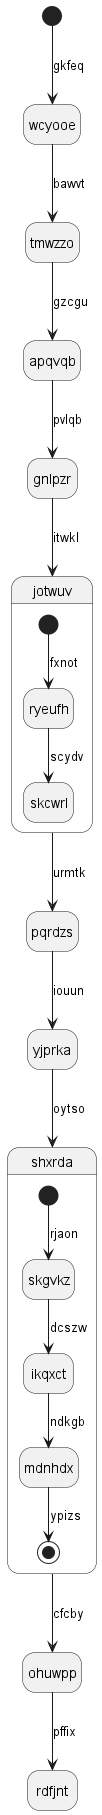

The diagram above was rendered by PlantUML. Its source (embedded in the PNG):
@startuml
hide empty description
state wcyooe
[*] --> wcyooe : gkfeq
wcyooe --> tmwzzo : bawvt
tmwzzo --> apqvqb : gzcgu
apqvqb --> gnlpzr : pvlqb
gnlpzr --> jotwuv : itwkl
state jotwuv {
[*] --> ryeufh : fxnot
ryeufh --> skcwrl : scydv
}
jotwuv --> pqrdzs : urmtk
pqrdzs --> yjprka : iouun
yjprka --> shxrda : oytso
state shxrda {
[*] --> skgvkz : rjaon
skgvkz --> ikqxct : dcszw
ikqxct --> mdnhdx : ndkgb
mdnhdx --> [*] : ypizs
}
shxrda --> ohuwpp : cfcby
ohuwpp --> rdfjnt : pffix
@enduml